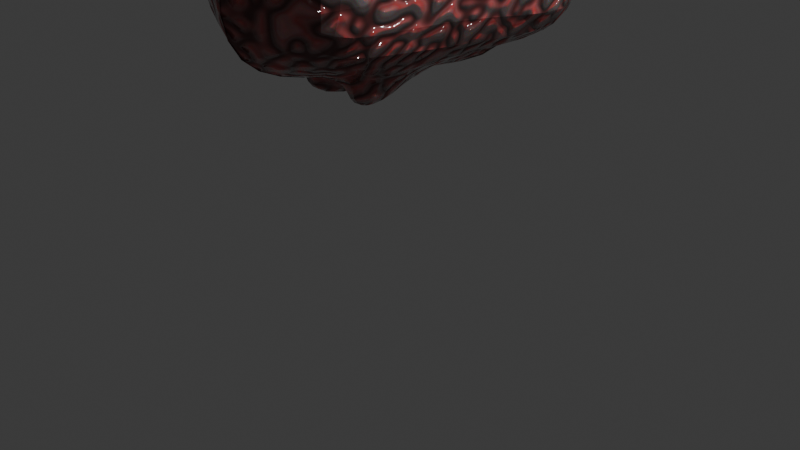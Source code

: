 # Source: Brain.blend  (saved by Blender 4.2.66; exported with 4.5.12 LTS)
import bpy
from mathutils import Matrix  # noqa: F401  (used for matrix-valued properties, if any)

bpy.ops.wm.read_factory_settings(use_empty=True)
scene = bpy.context.scene
scene.name = 'Scene'

# ---- collections
col_collection = bpy.data.collections.new('Collection'); scene.collection.children.link(col_collection)

# ---- materials (node trees are filled in below, after node groups)
mat_material = bpy.data.materials.new('Material')
mat_material.alpha_threshold = 0.0
mat_material.use_transparent_shadow = False
mat_material.roughness = 0.5
mat_material.line_color = (0.0, 0.0, 0.0, 1.0)

# ---- material node trees
mat_material.use_nodes = True; mat_material.node_tree.nodes.clear()
_N = mat_material.node_tree.nodes; _L = mat_material.node_tree.links
n0 = _N.new('ShaderNodeOutputMaterial'); n0.name = 'Material Output'; n0.location = (509, 350)
n1 = _N.new('ShaderNodeBsdfPrincipled'); n1.name = 'Principled BSDF'; n1.location = (10, 300)
n1.inputs[2].default_value = 0.1
n1.inputs[3].default_value = 1.45
n2 = _N.new('ShaderNodeValToRGB'); n2.name = 'Color Ramp'; n2.location = (-288, 256)
n2.color_ramp.interpolation = 'B_SPLINE'
while len(n2.color_ramp.elements) > 1: n2.color_ramp.elements.remove(n2.color_ramp.elements[-1])
n2.color_ramp.elements[0].position = 0.0; n2.color_ramp.elements[0].color = (0.0, 0.0, 0.0, 1.0)
_e = n2.color_ramp.elements.new(0.409); _e.color = (1.0, 1.0, 1.0, 1.0)
n3 = _N.new('ShaderNodeBsdfPrincipled'); n3.name = 'Principled BSDF.001'; n3.location = (-574, 259)
n3.inputs[2].default_value = 0.1
n4 = _N.new('ShaderNodeValToRGB'); n4.name = 'Color Ramp.001'; n4.location = (-837, 371)
while len(n4.color_ramp.elements) > 1: n4.color_ramp.elements.remove(n4.color_ramp.elements[-1])
n4.color_ramp.elements[0].position = 0.0; n4.color_ramp.elements[0].color = (0.0735, 0.01085, 0.01085, 1.0)
_e = n4.color_ramp.elements.new(0.059); _e.color = (0.3298, 0.03914, 0.03914, 1.0)
_e = n4.color_ramp.elements.new(0.155); _e.color = (0.505, 0.0, 0.0, 1.0)
_e = n4.color_ramp.elements.new(0.291); _e.color = (0.5273, 0.08963, 0.08963, 1.0)
n5 = _N.new('ShaderNodeTexNoise'); n5.name = 'Noise Texture'; n5.location = (-1027, 216)
n5.noise_type = 'RIDGED_MULTIFRACTAL'
n5.inputs[5].default_value = 1.0
n5.inputs[7].default_value = 0.0
n6 = _N.new('ShaderNodeMapping'); n6.name = 'Mapping'; n6.location = (-1217, 241)
n7 = _N.new('ShaderNodeTexCoord'); n7.name = 'Texture Coordinate'; n7.location = (-1403, 231)
n8 = _N.new('ShaderNodeBump'); n8.name = 'Bump'; n8.location = (-823, 116)
n8.inputs[1].default_value = 0.6
n8.inputs[2].default_value = 1.0
n9 = _N.new('ShaderNodeMixShader'); n9.name = 'Mix Shader'; n9.location = (87, 473)
n10 = _N.new('ShaderNodeBsdfAnisotropic'); n10.name = 'Glossy BSDF'; n10.location = (-236, 534)
n10.inputs[1].default_value = 0.1
n11 = _N.new('ShaderNodeMixShader'); n11.name = 'Mix Shader.001'; n11.location = (319, 407)
_L.new(n7.outputs[3], n6.inputs[0])
_L.new(n6.outputs[0], n5.inputs[0])
_L.new(n5.outputs[0], n4.inputs[0])
_L.new(n8.outputs[0], n3.inputs[5])
_L.new(n5.outputs[0], n8.inputs[3])
_L.new(n5.outputs[0], n2.inputs[0])
_L.new(n2.outputs[0], n1.inputs[8])
_L.new(n4.outputs[0], n3.inputs[0])
_L.new(n3.outputs[0], n9.inputs[1])
_L.new(n10.outputs[0], n9.inputs[2])
_L.new(n5.outputs[0], n9.inputs[0])
_L.new(n4.outputs[0], n11.inputs[0])
_L.new(n1.outputs[0], n11.inputs[2])
_L.new(n9.outputs[0], n11.inputs[1])
_L.new(n11.outputs[0], n0.inputs[0])
_L.new(n4.outputs[0], n10.inputs[0])
n0.is_active_output = True

# ---- world
world_world = bpy.data.worlds.new('World'); scene.world = world_world
world_world.use_nodes = True; world_world.node_tree.nodes.clear()
_N = world_world.node_tree.nodes; _L = world_world.node_tree.links
n0 = _N.new('ShaderNodeOutputWorld'); n0.name = 'World Output'; n0.location = (300, 300)
n1 = _N.new('ShaderNodeBackground'); n1.name = 'Background'; n1.location = (10, 300)
n1.inputs[0].default_value = (0.05088, 0.05088, 0.05088, 1.0)
_L.new(n1.outputs[0], n0.inputs[0])
n0.is_active_output = True
world_world.color = (0.05088, 0.05088, 0.05088)
world_world.sun_shadow_jitter_overblur = 0.0

# ---- cameras
cam_camera = bpy.data.cameras.new('Camera')
cam_camera.clip_end = 100.0
cam_camera.ortho_scale = 7.314

# ---- lights
light_light = bpy.data.lights.new('Light', 'POINT')
light_light.energy = 1000.0
light_light.shadow_soft_size = 0.1

# ---- meshes
me_cube = bpy.data.meshes.new('Cube')
me_cube.from_pydata([(1.204, 1.463, 0.8201), (1.204, 1.89, -1.083), (0.9894, -1.572, 0.8493), (0.9882, -1.777, -0.5281), (1.204, 0.2761, 1.614), (1.204, -0.1368, -0.6635), (-0.00937, 1.915, -1.332), (-0.001515, -2.12, 0.3464), (-0.01011, -1.955, -0.7557), (-0.00937, 1.949, 0.6844), (-0.00108, 0.1222, 1.378), (0.9894, -0.8709, 1.312), (0.9894, -0.9851, -0.6417), (0.000479, -0.9546, 1.279), (0.1928, 0.1644, -1.103), (0.4856, 1.662, -0.4687), (0.1359, -0.1037, -1.379), (0.005205, 0.422, -1.176), (0.1359, -1.021, -1.236), (0.0003122, -0.938, -0.9628), (0.5515, -0.9362, -1.127), (0.6778, -0.8148, -0.7974)], [], [(12, 11, 2, 3), (6, 9, 0, 1), (1, 0, 4, 5), (0, 9, 10, 4), (21, 17, 14, 5, 12), (19, 21, 12, 3, 8), (3, 2, 7, 8), (11, 13, 7, 2), (4, 10, 13, 11), (16, 20, 18), (5, 4, 11, 12), (6, 15, 14, 17), (14, 15, 6, 1, 5), (16, 18, 19, 17), (21, 19, 18, 20), (20, 16, 17, 21)])
_uv = me_cube.uv_layers.new(name='UVMap')
_uv.uv.foreach_set('vector', [0.375, 0.6875, 0.625, 0.6875, 0.625, 0.75, 0.375, 0.75, 0.375, 0.375, 0.625, 0.375, 0.625, 0.5, 0.375, 0.5, 0.375, 0.5, 0.625, 0.5, 0.625, 0.625, 0.375, 0.625, 0.625, 0.5, 0.75, 0.5, 0.75, 0.625, 0.625, 0.625, 0.3229, 0.6875, 0.247, 0.6089, 0.2618, 0.625, 0.375, 0.625, 0.375, 0.6875, 0.2462, 0.69, 0.3229, 0.6875, 0.375, 0.6875, 0.375, 0.75, 0.25, 0.75, 0.375, 0.75, 0.625, 0.75, 0.625, 0.875, 0.375, 0.875, 0.625, 0.6875, 0.75, 0.6875, 0.75, 0.75, 0.625, 0.75, 0.625, 0.625, 0.75, 0.625, 0.75, 0.6875, 0.625, 0.6875, 0.2552, 0.6352, 0.3071, 0.6851, 0.2552, 0.6851, 0.375, 0.625, 0.625, 0.625, 0.625, 0.6875, 0.375, 0.6875, 0.25, 0.5, 0.2979, 0.5316, 0.2618, 0.625, 0.2489, 0.6126, 0.2618, 0.625, 0.2979, 0.5316, 0.25, 0.5, 0.375, 0.5, 0.375, 0.625, 0.2552, 0.6352, 0.2552, 0.6851, 0.2455, 0.69, 0.2466, 0.6137, 0.3229, 0.6875, 0.2462, 0.69, 0.2552, 0.6851, 0.3071, 0.6851, 0.3071, 0.6851, 0.2552, 0.6352, 0.247, 0.6089, 0.3229, 0.6875])
me_cube.materials.append(mat_material)
me_cube.use_mirror_vertex_groups = False
me_cube.update()

# ---- objects
ob_cube = bpy.data.objects.new('Cube', me_cube)
ob_light = bpy.data.objects.new('Light', light_light)
ob_camera = bpy.data.objects.new('Camera', cam_camera)

# ---- transforms, parenting, visibility, modifiers, constraints
ob_cube.location = (5.947e-16, 0.01633, 2.678)
ob_cube.lock_rotations_4d = False
ob_cube.empty_display_type = 'ARROWS'
ob_cube.lineart.crease_threshold = 0.0
_m = ob_cube.modifiers.new('Subdivision', 'SUBSURF')
_m.levels = 2
_m = ob_cube.modifiers.new('Mirror', 'MIRROR')
ob_light.location = (4.076, 1.005, 5.904)
ob_light.rotation_euler = (0.6503, 0.05522, 1.866)
ob_light.lock_rotations_4d = False
ob_light.empty_display_type = 'ARROWS'
ob_light.color = (0.0, 0.0, 0.0, 0.0)
ob_light.lineart.crease_threshold = 0.0
ob_camera.location = (7.359, -6.926, 4.958)
ob_camera.rotation_euler = (1.109, 0.0, 0.8149)
ob_camera.lock_rotations_4d = False
ob_camera.empty_display_type = 'ARROWS'
ob_camera.color = (0.0, 0.0, 0.0, 0.0)
ob_camera.display_type = 'WIRE'
ob_camera.lineart.crease_threshold = 0.0

# ---- collection membership
col_collection.objects.link(ob_cube)
col_collection.objects.link(ob_light)
col_collection.objects.link(ob_camera)

# ---- scene / render settings (as saved in the file)
scene.camera = ob_camera
scene.frame_start = 1; scene.frame_end = 250; scene.frame_set(1)
scene.render.engine = 'BLENDER_EEVEE_NEXT'
bpy.context.view_layer.update()
